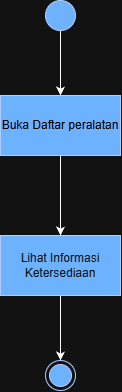

The diagram above was exported from draw.io. Its source (the exported page's mxGraphModel, read from the mxfile embedded in the PNG):
<mxGraphModel dx="1030" dy="527" grid="1" gridSize="10" guides="1" tooltips="1" connect="1" arrows="1" fold="1" page="1" pageScale="1" pageWidth="827" pageHeight="1169" background="light-dark(#ffffff, #121212)" math="0" shadow="0">
  <root>
    <mxCell id="0" />
    <mxCell id="1" parent="0" />
    <mxCell id="iWuaMiwh_sAKSqRz88Qc-5" edge="1" parent="1" source="iWuaMiwh_sAKSqRz88Qc-2" style="edgeStyle=orthogonalEdgeStyle;rounded=0;orthogonalLoop=1;jettySize=auto;html=1;labelBackgroundColor=none;" target="iWuaMiwh_sAKSqRz88Qc-4" value="">
      <mxGeometry relative="1" as="geometry" />
    </mxCell>
    <mxCell id="iWuaMiwh_sAKSqRz88Qc-2" parent="1" style="ellipse;fillColor=#0050ef;html=1;fontColor=#ffffff;strokeColor=#001DBC;" value="" vertex="1">
      <mxGeometry height="30" width="30" x="399" y="170" as="geometry" />
    </mxCell>
    <mxCell id="iWuaMiwh_sAKSqRz88Qc-7" edge="1" parent="1" source="iWuaMiwh_sAKSqRz88Qc-4" style="edgeStyle=orthogonalEdgeStyle;rounded=0;orthogonalLoop=1;jettySize=auto;html=1;labelBackgroundColor=none;" target="iWuaMiwh_sAKSqRz88Qc-6" value="">
      <mxGeometry relative="1" as="geometry" />
    </mxCell>
    <mxCell id="iWuaMiwh_sAKSqRz88Qc-4" parent="1" style="whiteSpace=wrap;html=1;fillColor=#0050ef;fontColor=light-dark(#000000,#000000);labelBackgroundColor=none;strokeColor=#001DBC;labelBorderColor=none;" value="&lt;font style=&quot;&quot;&gt;Buka Daftar peralatan&lt;/font&gt;" vertex="1">
      <mxGeometry height="60" width="120" x="354" y="265" as="geometry" />
    </mxCell>
    <mxCell id="iWuaMiwh_sAKSqRz88Qc-11" edge="1" parent="1" source="iWuaMiwh_sAKSqRz88Qc-6" style="edgeStyle=orthogonalEdgeStyle;rounded=0;orthogonalLoop=1;jettySize=auto;html=1;" target="iWuaMiwh_sAKSqRz88Qc-10" value="">
      <mxGeometry relative="1" as="geometry" />
    </mxCell>
    <mxCell id="iWuaMiwh_sAKSqRz88Qc-6" parent="1" style="whiteSpace=wrap;html=1;fillColor=#0050ef;fontColor=#ffffff;strokeColor=#001DBC;" value="Lihat Informasi Ketersediaan" vertex="1">
      <mxGeometry height="60" width="120" x="354" y="405" as="geometry" />
    </mxCell>
    <mxCell id="iWuaMiwh_sAKSqRz88Qc-10" parent="1" style="ellipse;html=1;shape=endState;fillColor=#0050ef;strokeColor=#001DBC;fontColor=#ffffff;" value="" vertex="1">
      <mxGeometry height="30" width="30" x="399" y="530" as="geometry" />
    </mxCell>
  </root>
</mxGraphModel>